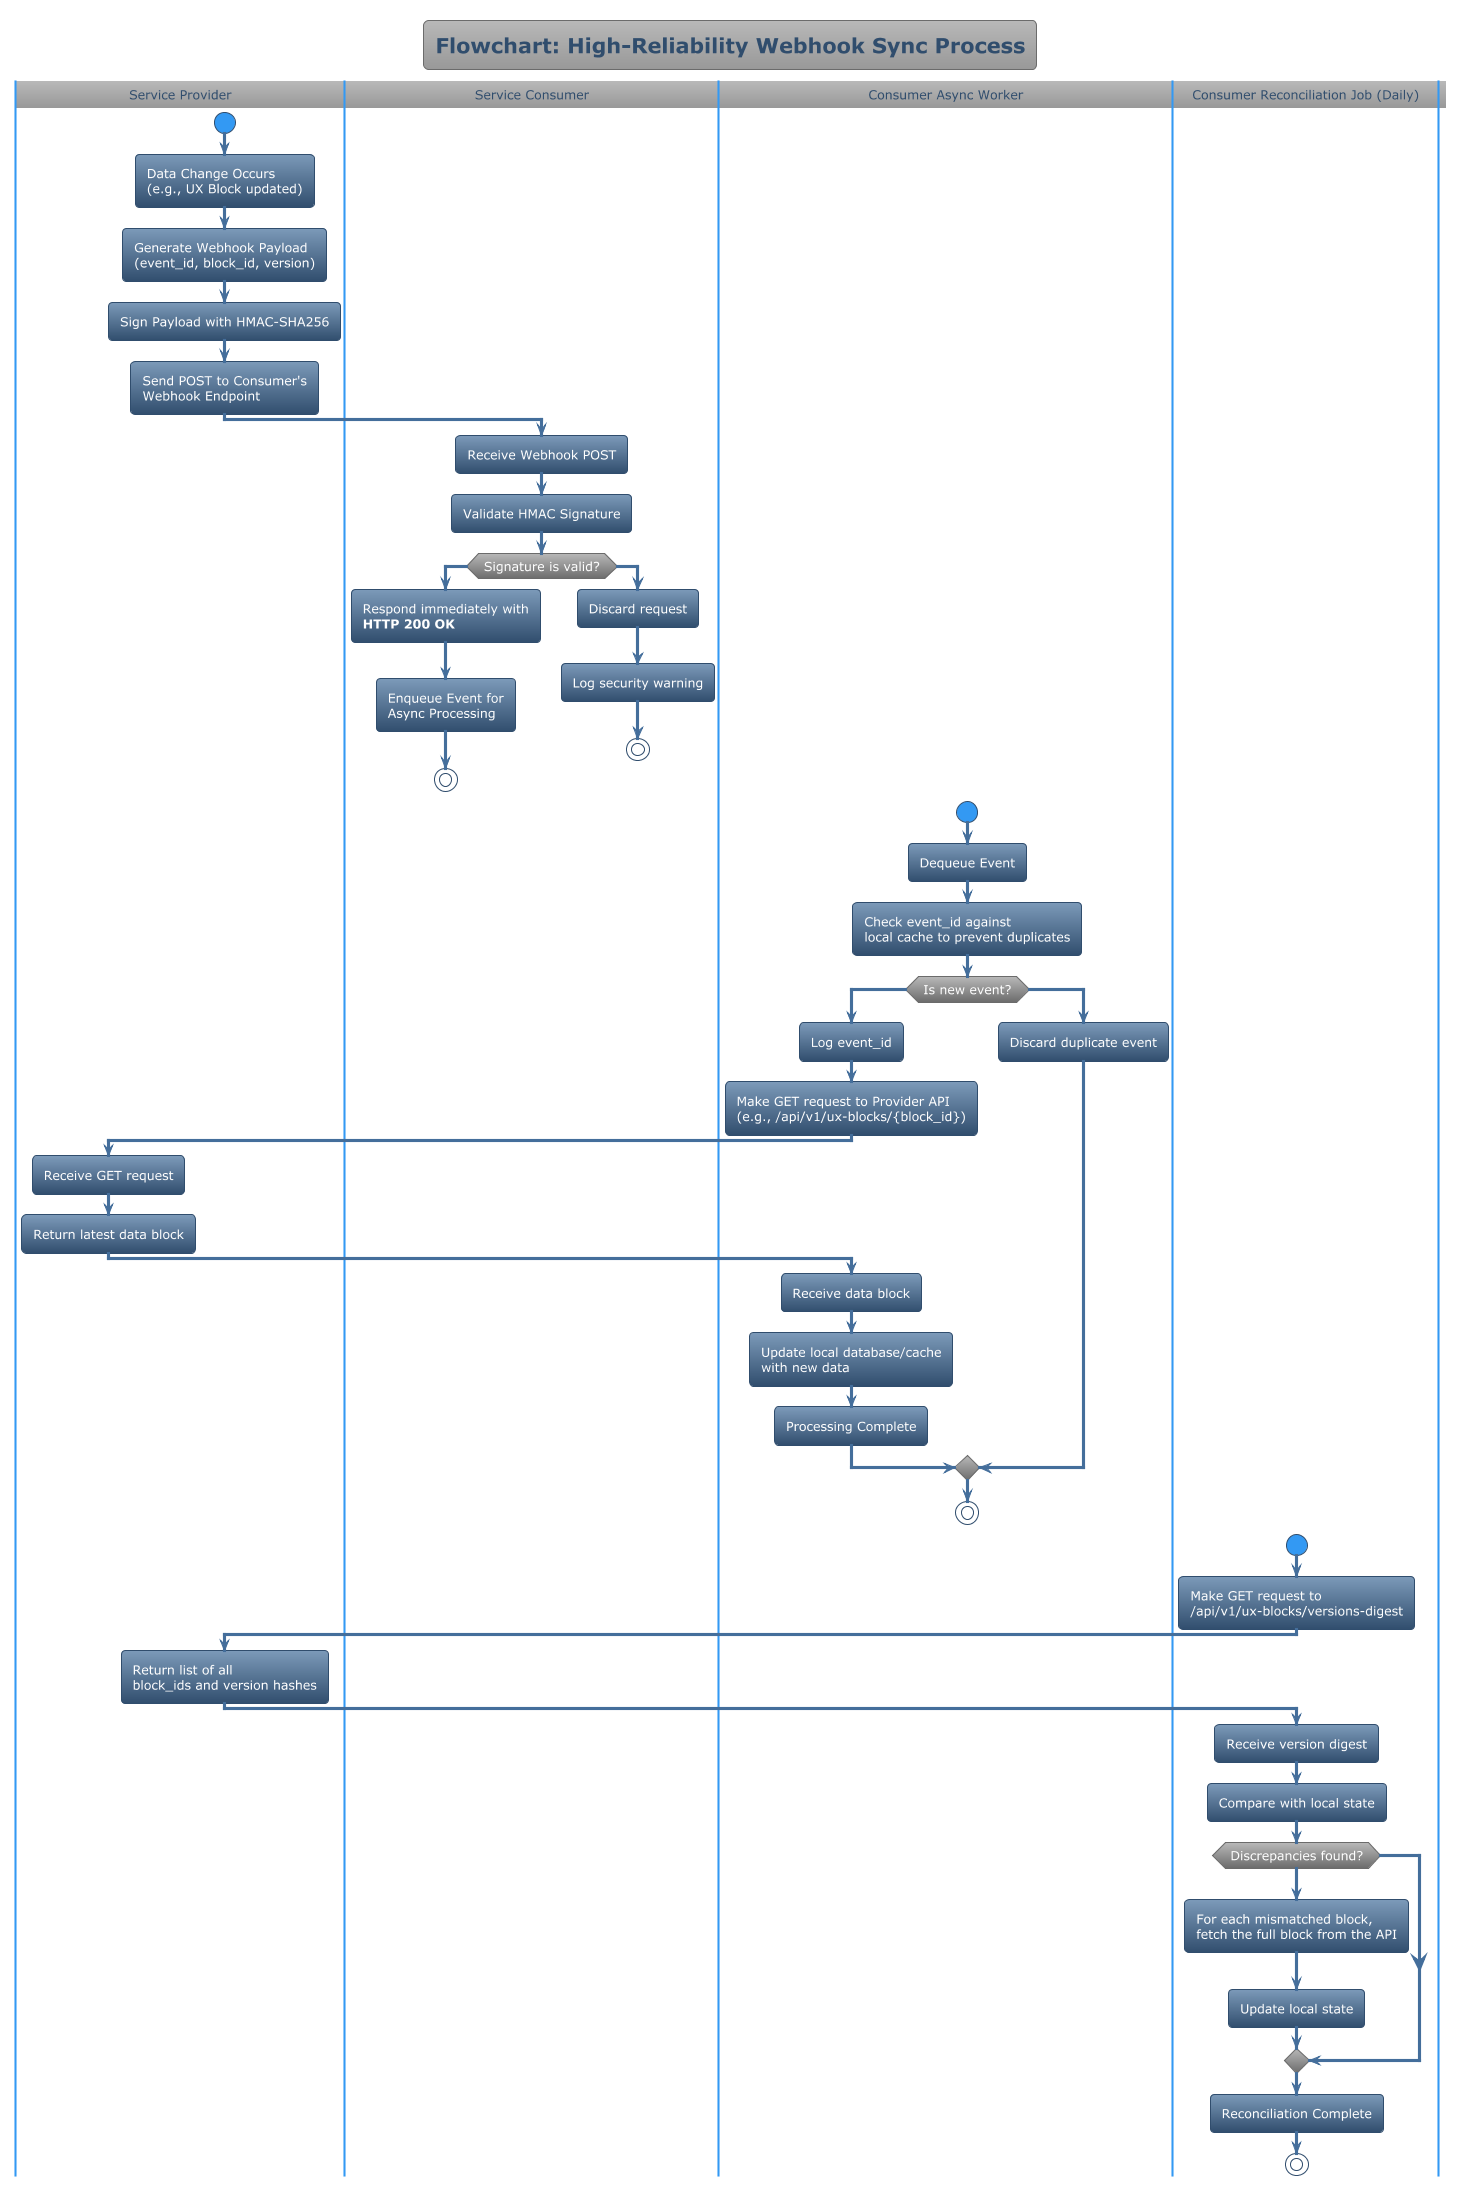

The diagram above was rendered by PlantUML. Its source (embedded in the PNG):
@startuml Webhook Sync & Reconciliation Flowchart

!theme spacelab

title "Flowchart: High-Reliability Webhook Sync Process"

|Service Provider|
start
:Data Change Occurs
(e.g., UX Block updated);
:Generate Webhook Payload
(event_id, block_id, version);
:Sign Payload with HMAC-SHA256;
:Send POST to Consumer's
Webhook Endpoint;
|Service Consumer|
:Receive Webhook POST;
:Validate HMAC Signature;
if (Signature is valid?) then (yes)
  :Respond immediately with
  **HTTP 200 OK**;
  :Enqueue Event for
  Async Processing;
  stop
else (no)
  :Discard request;
  :Log security warning;
  stop
endif

|Consumer Async Worker|
start
:Dequeue Event;
:Check event_id against
local cache to prevent duplicates;
if (Is new event?) then (yes)
  :Log event_id;
  :Make GET request to Provider API
  (e.g., /api/v1/ux-blocks/{block_id});
  |Service Provider|
  :Receive GET request;
  :Return latest data block;
  |Consumer Async Worker|
  :Receive data block;
  :Update local database/cache
  with new data;
  :Processing Complete;
else (no)
  :Discard duplicate event;
endif
stop

|Consumer Reconciliation Job (Daily)|
start
:Make GET request to
/api/v1/ux-blocks/versions-digest;
|Service Provider|
:Return list of all
block_ids and version hashes;
|Consumer Reconciliation Job (Daily)|
:Receive version digest;
:Compare with local state;
if (Discrepancies found?) then (yes)
  :For each mismatched block,
  fetch the full block from the API;
  :Update local state;
else (no)
endif
:Reconciliation Complete;
stop

@enduml